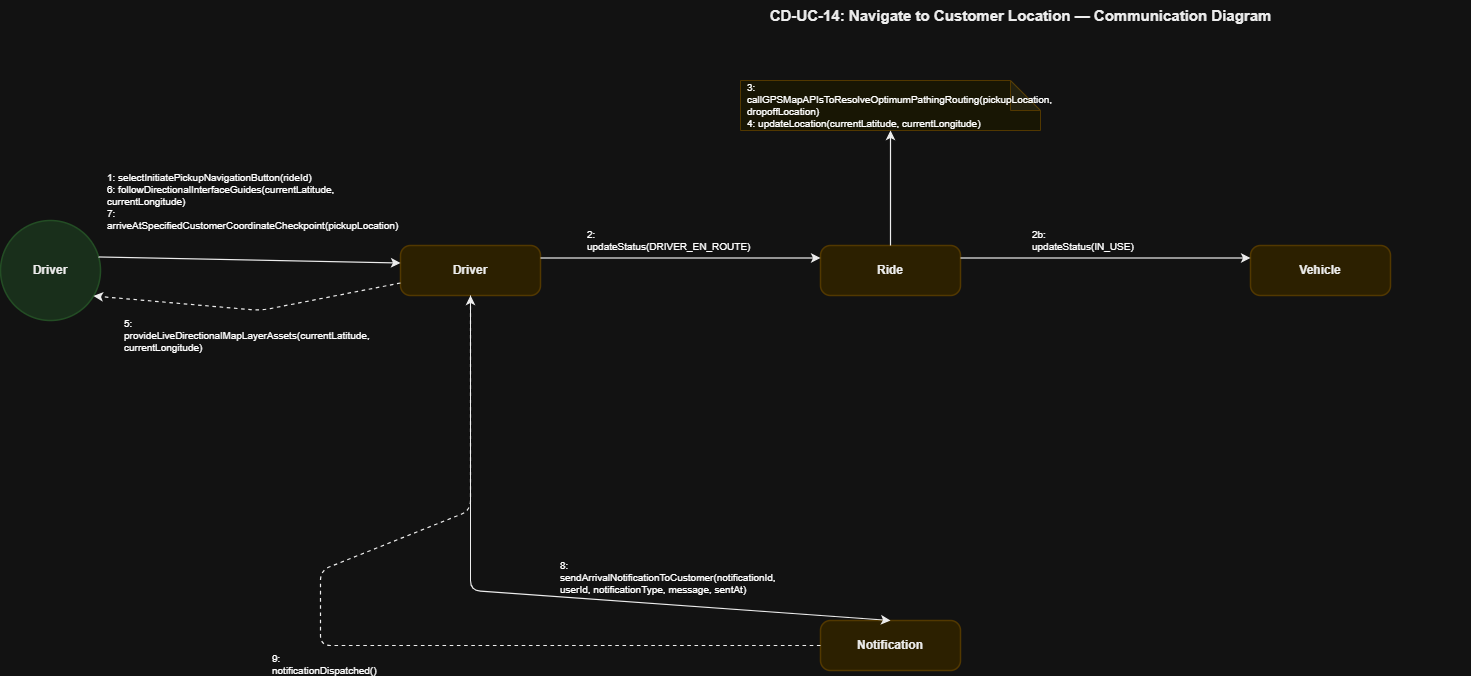

The diagram above was exported from draw.io. Its source (the exported page's mxGraphModel, read from the mxfile embedded in the PNG):
<mxGraphModel dx="1522" dy="515" grid="1" gridSize="10" guides="1" tooltips="1" connect="1" arrows="1" fold="1" page="1" pageScale="1" pageWidth="850" pageHeight="1100" math="0" shadow="0">
  <root>
    <mxCell id="0" />
    <mxCell id="1" parent="0" />
    <mxCell id="T" parent="1" style="text;html=1;strokeColor=none;fillColor=none;align=center;fontSize=15;fontStyle=1;fontFamily=Helvetica;fontColor=#000000;" value="CD-UC-14: Navigate to Customer Location — Communication Diagram" vertex="1">
      <mxGeometry height="40" width="900" x="650" y="30" as="geometry" />
    </mxCell>
    <mxCell id="actor" parent="1" style="ellipse;whiteSpace=wrap;html=1;fillColor=#D2EBD4;strokeColor=#A5D6A7;strokeWidth=1.5;fontSize=12;fontStyle=1;fontFamily=Helvetica;fontColor=#000000;align=center;" value="Driver" vertex="1">
      <mxGeometry height="100" width="100" x="80" y="250" as="geometry" />
    </mxCell>
    <mxCell id="dobj" parent="1" style="rounded=1;whiteSpace=wrap;html=1;fillColor=#FCEFC2;strokeColor=#F0D17D;strokeWidth=1.5;fontSize=12;fontStyle=1;fontFamily=Helvetica;fontColor=#000000;arcSize=20;" value="Driver" vertex="1">
      <mxGeometry height="50" width="140" x="480" y="275" as="geometry" />
    </mxCell>
    <mxCell id="ride" parent="1" style="rounded=1;whiteSpace=wrap;html=1;fillColor=#FCEFC2;strokeColor=#F0D17D;strokeWidth=1.5;fontSize=12;fontStyle=1;fontFamily=Helvetica;fontColor=#000000;arcSize=20;" value="Ride" vertex="1">
      <mxGeometry height="50" width="140" x="900" y="275" as="geometry" />
    </mxCell>
    <mxCell id="vehicle" parent="1" style="rounded=1;whiteSpace=wrap;html=1;fillColor=#FCEFC2;strokeColor=#F0D17D;strokeWidth=1.5;fontSize=12;fontStyle=1;fontFamily=Helvetica;fontColor=#000000;arcSize=20;" value="Vehicle" vertex="1">
      <mxGeometry height="50" width="140" x="1330" y="275" as="geometry" />
    </mxCell>
    <mxCell id="notif" parent="1" style="rounded=1;whiteSpace=wrap;html=1;fillColor=#FCEFC2;strokeColor=#F0D17D;strokeWidth=1.5;fontSize=12;fontStyle=1;fontFamily=Helvetica;fontColor=#000000;arcSize=20;" value="Notification" vertex="1">
      <mxGeometry height="50" width="140" x="900" y="650" as="geometry" />
    </mxCell>
    <mxCell id="ride_note" parent="1" style="shape=note;whiteSpace=wrap;html=1;backgroundOutline=1;darkOpacity=0.05;fillColor=#FFFDE7;strokeColor=#F0D17D;fontSize=10;fontFamily=Helvetica;align=left;spacingLeft=5;" value="3: callGPSMapAPIsToResolveOptimumPathingRouting(pickupLocation, dropoffLocation)&#10;4: updateLocation(currentLatitude, currentLongitude)" vertex="1">
      <mxGeometry height="50" width="300" x="820" y="110" as="geometry" />
    </mxCell>
    <mxCell id="L_Act_Dobj" edge="1" parent="1" source="actor" style="endArrow=classic;html=1;strokeColor=#000000;strokeWidth=1.2;exitX=1;exitY=0.35;exitDx=0;exitDy=0;entryX=0;entryY=0.35;entryDx=0;entryDy=0;" target="dobj">
      <mxGeometry relative="1" as="geometry" />
    </mxCell>
    <mxCell id="M1" connectable="0" parent="L_Act_Dobj" style="text;html=1;strokeColor=#D3D3D3;fillColor=#FFFFFF;align=left;verticalAlign=middle;whiteSpace=wrap;rounded=0;fontSize=10;fontFamily=Helvetica;spacingLeft=5;" value="1: selectInitiatePickupNavigationButton(rideId)&#10;6: followDirectionalInterfaceGuides(currentLatitude, currentLongitude)&#10;7: arriveAtSpecifiedCustomerCoordinateCheckpoint(pickupLocation)" vertex="1">
      <mxGeometry relative="1" as="geometry">
        <mxPoint x="-149" y="-59" as="offset" />
      </mxGeometry>
    </mxCell>
    <mxCell id="L_Dobj_Act" edge="1" parent="1" source="dobj" style="endArrow=classic;html=1;strokeColor=#000000;strokeWidth=1.2;dashed=1;exitX=0;exitY=0.75;exitDx=0;exitDy=0;entryX=0.92;entryY=0.75;entryDx=0;entryDy=0;" target="actor">
      <mxGeometry relative="1" as="geometry">
        <Array as="points">
          <mxPoint x="340" y="340" />
        </Array>
      </mxGeometry>
    </mxCell>
    <mxCell id="M2" connectable="0" parent="L_Dobj_Act" style="text;html=1;strokeColor=#D3D3D3;fillColor=#FFFFFF;align=left;verticalAlign=middle;whiteSpace=wrap;rounded=0;fontSize=10;fontFamily=Helvetica;spacingLeft=5;" value="5: provideLiveDirectionalMapLayerAssets(currentLatitude, currentLongitude)" vertex="1">
      <mxGeometry relative="1" as="geometry">
        <mxPoint x="-130" y="25" as="offset" />
      </mxGeometry>
    </mxCell>
    <mxCell id="L_Dobj_Ride" edge="1" parent="1" source="dobj" style="endArrow=classic;html=1;strokeColor=#000000;strokeWidth=1.2;exitX=1;exitY=0.25;exitDx=0;exitDy=0;entryX=0;entryY=0.25;entryDx=0;entryDy=0;" target="ride">
      <mxGeometry relative="1" as="geometry" />
    </mxCell>
    <mxCell id="M3" connectable="0" parent="L_Dobj_Ride" style="text;html=1;strokeColor=#D3D3D3;fillColor=#FFFFFF;align=left;verticalAlign=middle;whiteSpace=wrap;rounded=0;fontSize=10;fontFamily=Helvetica;spacingLeft=5;" value="2: updateStatus(DRIVER_EN_ROUTE)" vertex="1">
      <mxGeometry relative="1" as="geometry">
        <mxPoint x="-100" y="-18" as="offset" />
      </mxGeometry>
    </mxCell>
    <mxCell id="L_Ride_Note" edge="1" parent="1" source="ride" style="endArrow=classic;html=1;strokeColor=#000000;strokeWidth=1.2;exitX=0.5;exitY=0;exitDx=0;exitDy=0;entryX=0.5;entryY=1;entryDx=0;entryDy=0;" target="ride_note">
      <mxGeometry relative="1" as="geometry" />
    </mxCell>
    <mxCell id="L_Ride_Veh" edge="1" parent="1" source="ride" style="endArrow=classic;html=1;strokeColor=#000000;strokeWidth=1.2;exitX=1;exitY=0.25;exitDx=0;exitDy=0;entryX=0;entryY=0.25;entryDx=0;entryDy=0;" target="vehicle">
      <mxGeometry relative="1" as="geometry" />
    </mxCell>
    <mxCell id="M4" connectable="0" parent="L_Ride_Veh" style="text;html=1;strokeColor=#D3D3D3;fillColor=#FFFFFF;align=left;verticalAlign=middle;whiteSpace=wrap;rounded=0;fontSize=10;fontFamily=Helvetica;spacingLeft=5;" value="2b: updateStatus(IN_USE)" vertex="1">
      <mxGeometry relative="1" as="geometry">
        <mxPoint x="-80" y="-18" as="offset" />
      </mxGeometry>
    </mxCell>
    <mxCell id="L_Dobj_Notif" edge="1" parent="1" source="dobj" style="endArrow=classic;html=1;strokeColor=#000000;strokeWidth=1.2;exitX=0.5;exitY=1;exitDx=0;exitDy=0;entryX=0.5;entryY=0;entryDx=0;entryDy=0;" target="notif">
      <mxGeometry relative="1" as="geometry">
        <Array as="points">
          <mxPoint x="550" y="540" />
          <mxPoint x="550" y="620" />
          <mxPoint x="970" y="650" />
        </Array>
      </mxGeometry>
    </mxCell>
    <mxCell id="M5" connectable="0" parent="L_Dobj_Notif" style="text;html=1;strokeColor=#D3D3D3;fillColor=#FFFFFF;align=left;verticalAlign=middle;whiteSpace=wrap;rounded=0;fontSize=10;fontFamily=Helvetica;spacingLeft=5;" value="8: sendArrivalNotificationToCustomer(notificationId, userId, notificationType, message, sentAt)" vertex="1">
      <mxGeometry relative="1" as="geometry">
        <mxPoint x="20" y="-18" as="offset" />
      </mxGeometry>
    </mxCell>
    <mxCell id="L_Notif_Dobj" edge="1" parent="1" source="notif" style="endArrow=classic;html=1;strokeColor=#000000;strokeWidth=1.2;dashed=1;exitX=0;exitY=0.5;exitDx=0;exitDy=0;entryX=0.5;entryY=1;entryDx=0;entryDy=0;" target="dobj">
      <mxGeometry relative="1" as="geometry">
        <Array as="points">
          <mxPoint x="760" y="675" />
          <mxPoint x="400" y="675" />
          <mxPoint x="400" y="600" />
          <mxPoint x="550" y="540" />
        </Array>
      </mxGeometry>
    </mxCell>
    <mxCell id="M6" connectable="0" parent="L_Notif_Dobj" style="text;html=1;strokeColor=#D3D3D3;fillColor=#FFFFFF;align=left;verticalAlign=middle;whiteSpace=wrap;rounded=0;fontSize=10;fontFamily=Helvetica;spacingLeft=5;" value="9: notificationDispatched()" vertex="1">
      <mxGeometry relative="1" as="geometry">
        <mxPoint x="-80" y="18" as="offset" />
      </mxGeometry>
    </mxCell>
  </root>
</mxGraphModel>